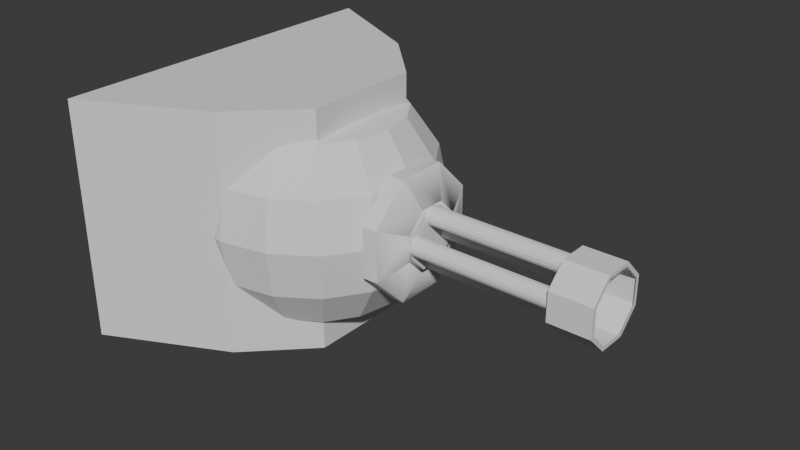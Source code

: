 # Source: ballreargunner.blend  (saved by Blender 4.2.66; exported with 4.5.12 LTS)
import bpy
from mathutils import Matrix  # noqa: F401  (used for matrix-valued properties, if any)

bpy.ops.wm.read_factory_settings(use_empty=True)
scene = bpy.context.scene
scene.name = 'Scene'

# ---- collections
col_seut__scene = bpy.data.collections.new('SEUT (Scene)'); scene.collection.children.link(col_seut__scene)
col_main__scene = bpy.data.collections.new('Main (Scene)'); col_seut__scene.children.link(col_main__scene)
col_collision___main__scene = bpy.data.collections.new('Collision - Main (Scene)'); col_seut__scene.children.link(col_collision___main__scene)
col_bs1__scene = bpy.data.collections.new('BS1 (Scene)'); col_seut__scene.children.link(col_bs1__scene)
col_bs2__scene = bpy.data.collections.new('BS2 (Scene)'); col_seut__scene.children.link(col_bs2__scene)
col_bs3__scene = bpy.data.collections.new('BS3 (Scene)'); col_seut__scene.children.link(col_bs3__scene)
col_lod1__scene = bpy.data.collections.new('LOD1 (Scene)'); col_seut__scene.children.link(col_lod1__scene)
col_lod2__scene = bpy.data.collections.new('LOD2 (Scene)'); col_seut__scene.children.link(col_lod2__scene)
col_lod3__scene = bpy.data.collections.new('LOD3 (Scene)'); col_seut__scene.children.link(col_lod3__scene)
col_bs1_lod1__scene = bpy.data.collections.new('BS1_LOD1 (Scene)'); col_seut__scene.children.link(col_bs1_lod1__scene)

# ---- world
world_world = bpy.data.worlds.new('World'); scene.world = world_world
world_world.use_nodes = True; world_world.node_tree.nodes.clear()
_N = world_world.node_tree.nodes; _L = world_world.node_tree.links
n0 = _N.new('ShaderNodeOutputWorld'); n0.name = 'World Output'; n0.location = (300, 300)
n1 = _N.new('ShaderNodeBackground'); n1.name = 'Background'; n1.location = (10, 300)
n1.inputs[0].default_value = (0.05088, 0.05088, 0.05088, 1.0)
_L.new(n1.outputs[0], n0.inputs[0])
n0.is_active_output = True
world_world.color = (0.05088, 0.05088, 0.05088)
world_world.sun_shadow_jitter_overblur = 0.0

# ---- meshes
me_sphere = bpy.data.meshes.new('Sphere')
me_sphere.from_pydata([(-0.25, 0.485, 0.2009), (-0.25, 0.525, -1.043e-09), (-0.25, 0.485, -0.2009), (-0.1079, 0.343, 0.3712), (-0.06438, 0.4481, 0.2009), (-0.04909, 0.485, -1.043e-09), (-0.06438, 0.4481, -0.2009), (-0.1079, 0.343, -0.3712), (0.0125, 0.2625, 0.3712), (0.09297, 0.343, 0.2009), (0.1212, 0.3712, -1.043e-09), (0.09297, 0.343, -0.2009), (0.0125, 0.2625, -0.3712), (0.09297, 0.1421, 0.3712), (0.1981, 0.1856, 0.2009), (0.235, 0.2009, -1.043e-09), (0.1981, 0.1856, -0.2009), (0.09297, 0.1421, -0.3712), (0.1212, -4.396e-09, 0.3712), (0.235, -2.004e-08, 0.2009), (0.275, -3.569e-08, -1.043e-09), (0.235, -2.004e-08, -0.2009), (0.1212, -4.396e-09, -0.3712), (0.09297, -0.1421, 0.3712), (0.1981, -0.1856, 0.2009), (0.235, -0.2009, -1.043e-09), (0.1981, -0.1856, -0.2009), (0.09297, -0.1421, -0.3712), (0.0125, -0.2625, 0.3712), (0.09297, -0.343, 0.2009), (0.1212, -0.3712, -1.043e-09), (0.09297, -0.343, -0.2009), (0.0125, -0.2625, -0.3712), (-0.1079, -0.343, 0.3712), (-0.06438, -0.4481, 0.2009), (-0.04909, -0.485, -1.043e-09), (-0.06438, -0.4481, -0.2009), (-0.1079, -0.343, -0.3712), (-0.25, -0.3712, 0.3712), (-0.25, -0.485, 0.2009), (-0.25, -0.525, -1.043e-09), (-0.25, -0.485, -0.2009), (-0.25, -0.3712, -0.3712), (-0.3921, -0.343, 0.3712), (-0.4356, -0.4481, 0.2009), (-0.4509, -0.485, -1.043e-09), (-0.4356, -0.4481, -0.2009), (-0.3921, -0.343, -0.3712), (-0.5125, -0.2625, 0.3712), (-0.593, -0.343, 0.2009), (-0.6212, -0.3712, -1.043e-09), (-0.593, -0.343, -0.2009), (-0.5125, -0.2625, -0.3712), (-0.593, -0.1421, 0.3712), (-0.593, -0.1421, -0.3712), (-0.6212, 2.147e-07, 0.3712), (-0.6212, 2.147e-07, -0.3712), (-0.593, 0.1421, 0.3712), (-0.25, 3.456e-08, 0.4212), (-0.593, 0.1421, -0.3712), (-0.5125, 0.2625, 0.3712), (-0.593, 0.343, 0.2009), (-0.6212, 0.3712, -1.043e-09), (-0.593, 0.343, -0.2009), (-0.5125, 0.2625, -0.3712), (-0.3921, 0.343, 0.3712), (-0.4356, 0.4481, 0.2009), (-0.4509, 0.485, -1.043e-09), (-0.4356, 0.4481, -0.2009), (-0.3921, 0.343, -0.3712), (-0.25, 0.3712, 0.3712), (-0.25, 0.3712, -0.3712), (-0.25, 4.019e-08, -0.4212)], [], [(71, 2, 6, 7), (1, 0, 4, 5), (2, 1, 5, 6), (0, 70, 3, 4), (6, 5, 10, 11), (4, 3, 8, 9), (7, 6, 11, 12), (5, 4, 9, 10), (11, 10, 15, 16), (9, 8, 13, 14), (12, 11, 16, 17), (10, 9, 14, 15), (17, 16, 21, 22), (15, 14, 19, 20), (16, 15, 20, 21), (14, 13, 18, 19), (20, 19, 24, 25), (21, 20, 25, 26), (19, 18, 23, 24), (22, 21, 26, 27), (26, 25, 30, 31), (24, 23, 28, 29), (27, 26, 31, 32), (25, 24, 29, 30), (29, 28, 33, 34), (32, 31, 36, 37), (30, 29, 34, 35), (31, 30, 35, 36), (37, 36, 41, 42), (35, 34, 39, 40), (36, 35, 40, 41), (34, 33, 38, 39), (41, 40, 45, 46), (39, 38, 43, 44), (42, 41, 46, 47), (40, 39, 44, 45), (46, 45, 50, 51), (44, 43, 48, 49), (47, 46, 51, 52), (45, 44, 49, 50), (8, 3, 58), (3, 70, 58), (64, 63, 68, 69), (62, 61, 66, 67), (63, 62, 67, 68), (61, 60, 65, 66), (67, 66, 0, 1), (68, 67, 1, 2), (66, 65, 70, 0), (69, 68, 2, 71), (70, 65, 58), (65, 60, 58), (60, 57, 58), (57, 55, 58), (55, 53, 58), (53, 48, 58), (48, 43, 58), (43, 38, 58), (38, 33, 58), (33, 28, 58), (28, 23, 58), (23, 18, 58), (18, 13, 58), (13, 8, 58), (12, 17, 72), (17, 22, 72), (22, 27, 72), (27, 32, 72), (32, 37, 72), (37, 42, 72), (42, 47, 72), (47, 52, 72), (52, 54, 72), (54, 56, 72), (56, 59, 72), (59, 64, 72), (64, 69, 72), (69, 71, 72), (71, 7, 72), (7, 12, 72)])
_uv = me_sphere.uv_layers.new(name='UVMap')
_uv.uv.foreach_set('vector', [0.75, 0.25, 0.75, 0.375, 0.6875, 0.375, 0.6875, 0.25, 0.75, 0.5, 0.75, 0.625, 0.6875, 0.625, 0.6875, 0.5, 0.75, 0.375, 0.75, 0.5, 0.6875, 0.5, 0.6875, 0.375, 0.75, 0.625, 0.75, 0.75, 0.6875, 0.75, 0.6875, 0.625, 0.6875, 0.375, 0.6875, 0.5, 0.625, 0.5, 0.625, 0.375, 0.6875, 0.625, 0.6875, 0.75, 0.625, 0.75, 0.625, 0.625, 0.6875, 0.25, 0.6875, 0.375, 0.625, 0.375, 0.625, 0.25, 0.6875, 0.5, 0.6875, 0.625, 0.625, 0.625, 0.625, 0.5, 0.625, 0.375, 0.625, 0.5, 0.5625, 0.5, 0.5625, 0.375, 0.625, 0.625, 0.625, 0.75, 0.5625, 0.75, 0.5625, 0.625, 0.625, 0.25, 0.625, 0.375, 0.5625, 0.375, 0.5625, 0.25, 0.625, 0.5, 0.625, 0.625, 0.5625, 0.625, 0.5625, 0.5, 0.5625, 0.25, 0.5625, 0.375, 0.5, 0.375, 0.5, 0.25, 0.5625, 0.5, 0.5625, 0.625, 0.5, 0.625, 0.5, 0.5, 0.5625, 0.375, 0.5625, 0.5, 0.5, 0.5, 0.5, 0.375, 0.5625, 0.625, 0.5625, 0.75, 0.5, 0.75, 0.5, 0.625, 0.5, 0.5, 0.5, 0.625, 0.4375, 0.625, 0.4375, 0.5, 0.5, 0.375, 0.5, 0.5, 0.4375, 0.5, 0.4375, 0.375, 0.5, 0.625, 0.5, 0.75, 0.4375, 0.75, 0.4375, 0.625, 0.5, 0.25, 0.5, 0.375, 0.4375, 0.375, 0.4375, 0.25, 0.4375, 0.375, 0.4375, 0.5, 0.375, 0.5, 0.375, 0.375, 0.4375, 0.625, 0.4375, 0.75, 0.375, 0.75, 0.375, 0.625, 0.4375, 0.25, 0.4375, 0.375, 0.375, 0.375, 0.375, 0.25, 0.4375, 0.5, 0.4375, 0.625, 0.375, 0.625, 0.375, 0.5, 0.375, 0.625, 0.375, 0.75, 0.3125, 0.75, 0.3125, 0.625, 0.375, 0.25, 0.375, 0.375, 0.3125, 0.375, 0.3125, 0.25, 0.375, 0.5, 0.375, 0.625, 0.3125, 0.625, 0.3125, 0.5, 0.375, 0.375, 0.375, 0.5, 0.3125, 0.5, 0.3125, 0.375, 0.3125, 0.25, 0.3125, 0.375, 0.25, 0.375, 0.25, 0.25, 0.3125, 0.5, 0.3125, 0.625, 0.25, 0.625, 0.25, 0.5, 0.3125, 0.375, 0.3125, 0.5, 0.25, 0.5, 0.25, 0.375, 0.3125, 0.625, 0.3125, 0.75, 0.25, 0.75, 0.25, 0.625, 0.25, 0.375, 0.25, 0.5, 0.1875, 0.5, 0.1875, 0.375, 0.25, 0.625, 0.25, 0.75, 0.1875, 0.75, 0.1875, 0.625, 0.25, 0.25, 0.25, 0.375, 0.1875, 0.375, 0.1875, 0.25, 0.25, 0.5, 0.25, 0.625, 0.1875, 0.625, 0.1875, 0.5, 0.1875, 0.375, 0.1875, 0.5, 0.125, 0.5, 0.125, 0.375, 0.1875, 0.625, 0.1875, 0.75, 0.125, 0.75, 0.125, 0.625, 0.1875, 0.25, 0.1875, 0.375, 0.125, 0.375, 0.125, 0.25, 0.1875, 0.5, 0.1875, 0.625, 0.125, 0.625, 0.125, 0.5, 0.625, 0.75, 0.6875, 0.75, 0.4062, 0.6094, 0.6875, 0.75, 0.75, 0.75, 0.4062, 0.6094, 0.875, 0.25, 0.875, 0.375, 0.8125, 0.375, 0.8125, 0.25, 0.875, 0.5, 0.875, 0.625, 0.8125, 0.625, 0.8125, 0.5, 0.875, 0.375, 0.875, 0.5, 0.8125, 0.5, 0.8125, 0.375, 0.875, 0.625, 0.875, 0.75, 0.8125, 0.75, 0.8125, 0.625, 0.8125, 0.5, 0.8125, 0.625, 0.75, 0.625, 0.75, 0.5, 0.8125, 0.375, 0.8125, 0.5, 0.75, 0.5, 0.75, 0.375, 0.8125, 0.625, 0.8125, 0.75, 0.75, 0.75, 0.75, 0.625, 0.8125, 0.25, 0.8125, 0.375, 0.75, 0.375, 0.75, 0.25, 0.75, 0.75, 0.8125, 0.75, 0.4062, 0.6094, 0.8125, 0.75, 0.875, 0.75, 0.4062, 0.6094, 0.875, 0.75, 0.0, 0.0, 0.4062, 0.6094, 0.0, 0.0, 0.0, 0.0, 0.4062, 0.6094, 0.0, 0.0, 0.0, 0.0, 0.4062, 0.6094, 0.0, 0.0, 0.125, 0.75, 0.4062, 0.6094, 0.125, 0.75, 0.1875, 0.75, 0.4062, 0.6094, 0.1875, 0.75, 0.25, 0.75, 0.4062, 0.6094, 0.25, 0.75, 0.3125, 0.75, 0.4062, 0.6094, 0.3125, 0.75, 0.375, 0.75, 0.4062, 0.6094, 0.375, 0.75, 0.4375, 0.75, 0.4062, 0.6094, 0.4375, 0.75, 0.5, 0.75, 0.4062, 0.6094, 0.5, 0.75, 0.5625, 0.75, 0.4062, 0.6094, 0.5625, 0.75, 0.625, 0.75, 0.4062, 0.6094, 0.625, 0.25, 0.5625, 0.25, 0.4062, 0.2031, 0.5625, 0.25, 0.5, 0.25, 0.4062, 0.2031, 0.5, 0.25, 0.4375, 0.25, 0.4062, 0.2031, 0.4375, 0.25, 0.375, 0.25, 0.4062, 0.2031, 0.375, 0.25, 0.3125, 0.25, 0.4062, 0.2031, 0.3125, 0.25, 0.25, 0.25, 0.4062, 0.2031, 0.25, 0.25, 0.1875, 0.25, 0.4062, 0.2031, 0.1875, 0.25, 0.125, 0.25, 0.4062, 0.2031, 0.125, 0.25, 0.0, 0.0, 0.4062, 0.2031, 0.0, 0.0, 0.0, 0.0, 0.4062, 0.2031, 0.0, 0.0, 0.0, 0.0, 0.4062, 0.2031, 0.0, 0.0, 0.875, 0.25, 0.4062, 0.2031, 0.875, 0.25, 0.8125, 0.25, 0.4062, 0.2031, 0.8125, 0.25, 0.75, 0.25, 0.4062, 0.2031, 0.75, 0.25, 0.6875, 0.25, 0.4062, 0.2031, 0.6875, 0.25, 0.625, 0.25, 0.4062, 0.2031])
me_sphere.update()
me_cube_001 = bpy.data.meshes.new('Cube.001')
me_cube_001.from_pydata([(-0.75, -0.75, -0.5), (-0.75, -0.75, 0.5), (-0.75, 0.75, -0.5), (-0.75, 0.75, 0.5), (0.0, -0.25, -0.5), (0.0, -0.25, 0.5), (0.0, 0.25, -0.5), (0.0, 0.25, 0.5), (-0.25, 0.5, -0.5), (-0.25, 0.5, 0.5), (-0.25, -0.5, -0.5), (-0.25, -0.5, 0.5)], [], [(0, 1, 3, 2), (8, 9, 7, 6), (6, 7, 5, 4), (10, 11, 1, 0), (8, 6, 4, 10), (9, 3, 1, 11), (7, 9, 11, 5), (2, 8, 10, 0), (4, 5, 11, 10), (2, 3, 9, 8)])
_uv = me_cube_001.uv_layers.new(name='UVMap')
_uv.uv.foreach_set('vector', [0.375, 0.0, 0.625, 0.0, 0.625, 0.25, 0.375, 0.25, 0.375, 0.4375, 0.625, 0.4375, 0.625, 0.5, 0.375, 0.5, 0.375, 0.5, 0.625, 0.5, 0.625, 0.75, 0.375, 0.75, 0.375, 0.8125, 0.625, 0.8125, 0.625, 1.0, 0.375, 1.0, 0.3125, 0.5, 0.375, 0.5, 0.375, 0.75, 0.3125, 0.75, 0.6875, 0.5, 0.875, 0.5, 0.875, 0.75, 0.6875, 0.75, 0.625, 0.5, 0.6875, 0.5, 0.6875, 0.75, 0.625, 0.75, 0.125, 0.5, 0.3125, 0.5, 0.3125, 0.75, 0.125, 0.75, 0.375, 0.75, 0.625, 0.75, 0.625, 0.8125, 0.375, 0.8125, 0.375, 0.25, 0.625, 0.25, 0.625, 0.4375, 0.375, 0.4375])
me_cube_001.update()
me_cylinder = bpy.data.meshes.new('Cylinder')
me_cylinder.from_pydata([(-0.25, -0.05358, 0.1295), (-0.25, 0.05358, 0.1295), (-0.25, 0.1293, 0.05377), (-0.25, 0.1293, -0.05338), (-0.25, 0.05358, -0.1291), (-0.25, -0.05358, -0.1291), (-0.25, -0.1293, -0.05338), (-0.25, -0.1293, 0.05377), (0.3298, -0.05358, 0.1295), (0.3298, 0.05358, 0.1295), (0.3298, 0.1293, 0.05377), (0.3298, 0.1293, -0.05338), (0.3298, 0.05358, -0.1291), (0.3298, -0.05358, -0.1291), (0.3298, -0.1293, -0.05338), (0.3298, -0.1293, 0.05377), (-0.25, -0.06697, 0.1619), (-0.25, 0.06697, 0.1619), (-0.25, 0.1617, 0.06717), (-0.25, 0.1617, -0.06677), (-0.25, 0.06697, -0.1615), (-0.25, -0.06697, -0.1615), (-0.25, -0.1617, -0.06677), (-0.25, -0.1617, 0.06717), (-0.25, -2.421e-08, 0.1295), (0.275, -0.1617, 0.06717), (0.275, -0.06697, 0.1619), (0.275, -0.1617, -0.06677), (0.275, -0.06697, -0.1615), (0.275, 0.06697, -0.1615), (0.275, 0.1617, -0.06677), (0.275, 0.1617, 0.06717), (0.275, 0.06697, 0.1619), (0.215, -0.2541, 0.1054), (0.215, -0.2541, -0.105), (0.215, -0.1052, -0.2539), (0.215, 0.1052, -0.2539), (0.215, 0.2541, -0.105), (0.215, 0.2541, 0.1054), (0.215, 0.1052, 0.2543), (0.215, -0.1052, 0.2543), (0.2798, 0.1052, 0.2543), (0.2798, -0.1052, 0.2543), (0.2798, 0.2541, 0.1054), (0.2798, 0.2541, -0.105), (0.2798, 0.1052, -0.2539), (0.2798, -0.2541, 0.1054), (0.2798, -0.2541, -0.105), (0.2798, -0.1052, -0.2539)], [], [(0, 24, 1, 2, 3, 4, 5, 6, 7), (6, 5, 21, 22), (1, 24, 0, 16, 17), (0, 7, 23, 16), (3, 2, 18, 19), (31, 32, 39, 38), (37, 44, 45, 36), (32, 26, 40, 39), (38, 43, 44, 37), (26, 25, 33, 40), (25, 27, 34, 33), (34, 47, 46, 33), (4, 3, 19, 20), (2, 1, 17, 18), (7, 6, 22, 23), (42, 8, 9, 41), (5, 4, 20, 21), (8, 15, 14, 13, 12, 11, 10, 9), (16, 26, 32, 17), (17, 32, 31, 18), (18, 31, 30, 19), (19, 30, 29, 20), (20, 29, 28, 21), (21, 28, 27, 22), (22, 27, 25, 23), (23, 25, 26, 16), (36, 45, 48, 35), (40, 42, 41, 39), (35, 48, 47, 34), (39, 41, 43, 38), (30, 31, 38, 37), (33, 46, 42, 40), (29, 30, 37, 36), (28, 29, 36, 35), (27, 28, 35, 34), (41, 9, 10, 43), (43, 10, 11, 44), (44, 11, 12, 45), (8, 42, 46, 15), (15, 46, 47, 14), (14, 47, 48, 13), (13, 48, 45, 12)])
_uv = me_cylinder.uv_layers.new(name='UVMap')
_uv.uv.foreach_set('vector', [0.75, 0.49, 0.8349, 0.4549, 0.9197, 0.4197, 0.99, 0.25, 0.9197, 0.08029, 0.75, 0.01, 0.5803, 0.08029, 0.51, 0.25, 0.5803, 0.4197, 0.51, 0.25, 0.5803, 0.08029, 0.5803, 0.08029, 0.51, 0.25, 0.9197, 0.4197, 0.8349, 0.4549, 0.75, 0.49, 0.75, 0.49, 0.9197, 0.4197, 0.75, 0.49, 0.5803, 0.4197, 0.5803, 0.4197, 0.75, 0.49, 0.9197, 0.08029, 0.99, 0.25, 0.99, 0.25, 0.9197, 0.08029, 0.75, 0.6875, 0.875, 0.6875, 0.875, 0.6875, 0.75, 0.6875, 0.625, 0.6875, 0.625, 0.7107, 0.5, 0.7107, 0.5, 0.6875, 0.875, 0.6875, 1.0, 0.6875, 1.0, 0.6875, 0.875, 0.6875, 0.75, 0.6875, 0.75, 0.7107, 0.625, 0.7107, 0.625, 0.6875, 0.0, 0.6875, 0.125, 0.6875, 0.125, 0.6875, 0.0, 0.6875, 0.125, 0.6875, 0.25, 0.6875, 0.25, 0.6875, 0.125, 0.6875, 0.25, 0.6875, 0.25, 0.7107, 0.125, 0.7107, 0.125, 0.6875, 0.75, 0.01, 0.9197, 0.08029, 0.9197, 0.08029, 0.75, 0.01, 0.99, 0.25, 0.9197, 0.4197, 0.9197, 0.4197, 0.99, 0.25, 0.5803, 0.4197, 0.51, 0.25, 0.51, 0.25, 0.5803, 0.4197, 1.0, 0.7107, 1.0, 0.75, 0.875, 0.75, 0.875, 0.7107, 0.5803, 0.08029, 0.75, 0.01, 0.75, 0.01, 0.5803, 0.08029, 0.0, 0.75, 0.125, 0.75, 0.25, 0.75, 0.375, 0.75, 0.5, 0.75, 0.625, 0.75, 0.75, 0.75, 0.875, 0.75, 1.0, 0.5, 1.0, 0.6875, 0.875, 0.6875, 0.875, 0.5, 0.875, 0.5, 0.875, 0.6875, 0.75, 0.6875, 0.75, 0.5, 0.75, 0.5, 0.75, 0.6875, 0.625, 0.6875, 0.625, 0.5, 0.625, 0.5, 0.625, 0.6875, 0.5, 0.6875, 0.5, 0.5, 0.5, 0.5, 0.5, 0.6875, 0.375, 0.6875, 0.375, 0.5, 0.375, 0.5, 0.375, 0.6875, 0.25, 0.6875, 0.25, 0.5, 0.25, 0.5, 0.25, 0.6875, 0.125, 0.6875, 0.125, 0.5, 0.125, 0.5, 0.125, 0.6875, 0.0, 0.6875, 0.0, 0.5, 0.5, 0.6875, 0.5, 0.7107, 0.375, 0.7107, 0.375, 0.6875, 1.0, 0.6875, 1.0, 0.7107, 0.875, 0.7107, 0.875, 0.6875, 0.375, 0.6875, 0.375, 0.7107, 0.25, 0.7107, 0.25, 0.6875, 0.875, 0.6875, 0.875, 0.7107, 0.75, 0.7107, 0.75, 0.6875, 0.625, 0.6875, 0.75, 0.6875, 0.75, 0.6875, 0.625, 0.6875, 0.125, 0.6875, 0.125, 0.7107, 0.0, 0.7107, 0.0, 0.6875, 0.5, 0.6875, 0.625, 0.6875, 0.625, 0.6875, 0.5, 0.6875, 0.375, 0.6875, 0.5, 0.6875, 0.5, 0.6875, 0.375, 0.6875, 0.25, 0.6875, 0.375, 0.6875, 0.375, 0.6875, 0.25, 0.6875, 0.875, 0.7107, 0.875, 0.75, 0.75, 0.75, 0.75, 0.7107, 0.75, 0.7107, 0.75, 0.75, 0.625, 0.75, 0.625, 0.7107, 0.625, 0.7107, 0.625, 0.75, 0.5, 0.75, 0.5, 0.7107, 0.0, 0.75, 0.0, 0.7107, 0.125, 0.7107, 0.125, 0.75, 0.125, 0.75, 0.125, 0.7107, 0.25, 0.7107, 0.25, 0.75, 0.25, 0.75, 0.25, 0.7107, 0.375, 0.7107, 0.375, 0.75, 0.375, 0.75, 0.375, 0.7107, 0.5, 0.7107, 0.5, 0.75])
me_cylinder.update()
me_cylinder.normals_split_custom_set([tuple(v) for v in zip(*[iter([-1.0, -3.36e-08, 0.0, -1.0, -3.36e-08, 0.0, -1.0, -3.36e-08, 0.0, -1.0, -3.36e-08, 0.0, -1.0, -3.36e-08, 0.0, -1.0, -3.36e-08, 0.0, -1.0, -3.36e-08, 0.0, -1.0, -3.36e-08, 0.0, -1.0, -3.36e-08, 0.0, -1.0, 0.0, 0.0, -1.0, 0.0, 0.0, -1.0, 0.0, 0.0, -1.0, 0.0, 0.0, -1.0, -2.848e-13, 0.0, -1.0, -2.848e-13, 0.0, -1.0, -2.848e-13, 0.0, -1.0, -2.848e-13, 0.0, -1.0, -2.848e-13, 0.0, -1.0, 0.0, 0.0, -1.0, 0.0, 0.0, -1.0, 0.0, 0.0, -1.0, 0.0, 0.0, -1.0, 0.0, 0.0, -1.0, 0.0, 0.0, -1.0, 0.0, 0.0, -1.0, 0.0, 0.0, -0.8387, -0.3851, -0.3851, -0.8387, -0.3851, -0.3851, -0.8387, -0.3851, -0.3851, -0.8387, -0.3851, -0.3851, 1.344e-07, 0.7071, -0.7071, 0.1637, 0.648, -0.7439, -0.06781, 0.5802, -0.8116, 1.344e-07, 0.7071, -0.7071, -0.8387, 5.498e-08, -0.5447, -0.8387, 5.498e-08, -0.5447, -0.8387, 5.498e-08, -0.5447, -0.8387, 5.498e-08, -0.5447, -1.627e-14, 1.0, 2.73e-07, 0.1637, 0.9842, -0.06781, -0.06781, 0.9842, -0.1637, -1.627e-14, 1.0, 2.73e-07, -0.8387, 0.3851, -0.3851, -0.8387, 0.3851, -0.3851, -0.8387, 0.3851, -0.3851, -0.8387, 0.3851, -0.3851, -0.8387, 0.5447, 9.819e-08, -0.8387, 0.5447, 9.819e-08, -0.8387, 0.5447, 9.819e-08, -0.8387, 0.5447, 9.819e-08, 8.135e-15, -1.0, -1.365e-07, 0.1637, -0.9842, 0.06781, -0.06781, -0.9842, 0.1637, 8.135e-15, -1.0, -1.365e-07, -1.0, 0.0, 0.0, -1.0, 0.0, 0.0, -1.0, 0.0, 0.0, -1.0, 0.0, 0.0, -1.0, 0.0, 0.0, -1.0, 0.0, 0.0, -1.0, 0.0, 0.0, -1.0, 0.0, 0.0, -1.0, -9.557e-07, 0.0, -1.0, -9.557e-07, 0.0, -1.0, -9.557e-07, 0.0, -1.0, -9.557e-07, 0.0, 0.9543, -0.1391, 0.2644, 0.9687, 0.0715, -0.2378, 0.8052, 0.5681, 0.17, 0.8506, -0.05253, 0.5233, -1.0, 5.696e-13, 0.0, -1.0, 5.696e-13, 0.0, -1.0, 5.696e-13, 0.0, -1.0, 5.696e-13, 0.0, 0.8106, -0.5071, 0.2928, 0.8106, -0.5656, -0.1516, 0.8106, -0.2928, -0.5071, 0.8106, 0.1516, -0.5656, 0.8106, 0.5071, -0.2928, 0.8106, 0.5656, 0.1516, 0.8106, 0.2928, 0.5071, 0.8106, -0.1516, 0.5656, -1.06e-07, -1.113e-07, 1.0, -1.06e-07, -1.113e-07, 1.0, -1.06e-07, -1.113e-07, 1.0, -1.06e-07, -1.113e-07, 1.0, -1.162e-07, 0.7071, 0.7071, -1.162e-07, 0.7071, 0.7071, -1.162e-07, 0.7071, 0.7071, -1.162e-07, 0.7071, 0.7071, -4.257e-08, 1.0, 5.298e-07, -4.257e-08, 1.0, 5.298e-07, -4.257e-08, 1.0, 5.298e-07, -4.257e-08, 1.0, 5.298e-07, 3.53e-08, 0.7071, -0.7071, 3.53e-08, 0.7071, -0.7071, 3.53e-08, 0.7071, -0.7071, 3.53e-08, 0.7071, -0.7071, 1.324e-07, 1.113e-07, -1.0, 1.324e-07, 1.113e-07, -1.0, 1.324e-07, 1.113e-07, -1.0, 1.324e-07, 1.113e-07, -1.0, 1.051e-07, -0.7071, -0.7071, 1.051e-07, -0.7071, -0.7071, 1.051e-07, -0.7071, -0.7071, 1.051e-07, -0.7071, -0.7071, 4.257e-08, -1.0, -4.238e-07, 4.257e-08, -1.0, -4.238e-07, 4.257e-08, -1.0, -4.238e-07, 4.257e-08, -1.0, -4.238e-07, -7.251e-08, -0.7071, 0.7071, -7.251e-08, -0.7071, 0.7071, -7.251e-08, -0.7071, 0.7071, -7.251e-08, -0.7071, 0.7071, 2.73e-07, 0.0, -1.0, 0.1637, -0.06781, -0.9842, -0.06781, -0.1637, -0.9842, 2.73e-07, 0.0, -1.0, 0.0, -1.416e-07, 1.0, 0.1637, 0.06781, 0.9842, -0.06781, 0.1637, 0.9842, 0.0, -1.416e-07, 1.0, 0.0, -0.7071, -0.7071, 0.1637, -0.7439, -0.648, -0.06781, -0.8116, -0.5802, 0.0, -0.7071, -0.7071, 0.0, 0.7071, 0.7071, 0.1637, 0.7439, 0.648, -0.06781, 0.8116, 0.5802, 0.0, 0.7071, 0.7071, -0.8387, -0.5447, -7.129e-07, -0.8387, -0.5447, -7.129e-07, -0.8387, -0.5447, -7.129e-07, -0.8387, -0.5447, -7.129e-07, -1.388e-07, -0.7071, 0.7071, 0.1637, -0.648, 0.7439, -0.06781, -0.5802, 0.8116, -1.388e-07, -0.7071, 0.7071, -0.8387, -0.3851, 0.3851, -0.8387, -0.3851, 0.3851, -0.8387, -0.3851, 0.3851, -0.8387, -0.3851, 0.3851, -0.8387, 0.0, 0.5447, -0.8387, 0.0, 0.5447, -0.8387, 0.0, 0.5447, -0.8387, 0.0, 0.5447, -0.8387, 0.3851, 0.3851, -0.8387, 0.3851, 0.3851, -0.8387, 0.3851, 0.3851, -0.8387, 0.3851, 0.3851, 0.9543, 0.08859, 0.2853, 0.9687, -0.1176, -0.2187, 0.8052, 0.5219, -0.2815, 0.8506, 0.3329, 0.4071, 0.9543, 0.2644, 0.1391, 0.9687, -0.2378, -0.0715, 0.8052, 0.17, -0.5681, 0.8506, 0.5233, 0.05253, 0.9543, 0.2853, -0.08859, 0.9687, -0.2187, 0.1176, 0.8052, -0.2815, -0.5219, 0.8506, 0.4071, -0.3329, 0.8052, 0.2815, 0.5219, 0.8506, -0.4071, 0.3329, 0.9543, -0.2853, 0.08859, 0.9687, 0.2187, -0.1176, 0.8052, -0.17, 0.5681, 0.8506, -0.5233, -0.05253, 0.9543, -0.2644, -0.1391, 0.9687, 0.2378, 0.0715, 0.8052, -0.5219, 0.2815, 0.8506, -0.3329, -0.4071, 0.9543, -0.08859, -0.2853, 0.9687, 0.1176, 0.2187, 0.8052, -0.5681, -0.17, 0.8506, 0.05253, -0.5233, 0.9543, 0.1391, -0.2644, 0.9687, -0.0715, 0.2378])] * 3)])
me_cylinder_001 = bpy.data.meshes.new('Cylinder.001')
me_cylinder_001.from_pydata([(0.9291, 0.0185, 0.05885), (0.9291, -0.0185, 0.05885), (0.9291, -0.05865, 0.0187), (0.9291, -0.05865, -0.01831), (0.9291, -0.0185, -0.05845), (0.9291, 0.0185, -0.05845), (0.9291, 0.05865, -0.01831), (0.9291, 0.05865, 0.0187), (1.104, 0.05358, 0.1295), (1.104, -0.05358, 0.1295), (1.104, -0.1293, 0.05377), (1.104, -0.1293, -0.05338), (1.104, -0.05358, -0.1291), (1.104, 0.05358, -0.1291), (1.104, 0.1293, -0.05338), (1.104, 0.1293, 0.05377), (0.9291, -0.06027, 0.1457), (0.9291, 0.06027, 0.1457), (1.104, 0.06027, 0.1457), (0.9291, -0.1455, 0.06047), (0.9291, -0.1455, -0.06008), (0.9291, -0.06027, -0.1453), (0.9291, 0.06027, -0.1453), (0.9291, 0.1455, -0.06008), (0.9291, 0.1455, 0.06047), (1.104, -0.06027, 0.1457), (1.104, -0.1455, 0.06047), (1.104, -0.1455, -0.06008), (1.104, -0.06027, -0.1453), (1.104, 0.06027, -0.1453), (1.104, 0.1455, -0.06008), (1.104, 0.1455, 0.06047), (0.3308, -0.0185, 0.05885), (0.3308, 0.0185, 0.05885), (0.3308, -0.05865, -0.01831), (0.3308, -0.05865, 0.0187), (0.3308, 0.0185, -0.05845), (0.3308, -0.0185, -0.05845), (0.3308, 0.05865, 0.0187), (0.3308, 0.05865, -0.01831), (0.9291, -0.01523, 0.1276), (0.9291, -0.03826, 0.09483), (0.9291, -0.0801, 0.103), (0.9291, -0.06026, 0.1457), (0.9291, 0.03826, 0.09483), (0.9291, 0.01523, 0.1276), (0.9291, 0.06026, 0.1457), (0.9291, 0.0801, 0.103), (0.9291, -0.09463, 0.03846), (0.9291, -0.1274, 0.01543), (0.9291, -0.1455, 0.06046), (0.9291, -0.1028, 0.08029), (0.9291, -0.1274, -0.01504), (0.9291, -0.09463, -0.03807), (0.9291, -0.1028, -0.0799), (0.9291, -0.1455, -0.06006), (0.9291, -0.03826, -0.09444), (0.9291, -0.01523, -0.1272), (0.9291, -0.06026, -0.1453), (0.9291, -0.0801, -0.1026), (0.9291, 0.01523, -0.1272), (0.9291, 0.03826, -0.09444), (0.9291, 0.0801, -0.1026), (0.9291, 0.06026, -0.1453), (0.9291, 0.09463, -0.03807), (0.9291, 0.1274, -0.01504), (0.9291, 0.1455, -0.06006), (0.9291, 0.1028, -0.0799), (0.9291, 0.1274, 0.01543), (0.9291, 0.09463, 0.03846), (0.9291, 0.1028, 0.08029), (0.9291, 0.1455, 0.06046), (0.3308, -0.03826, 0.09483), (0.3308, -0.01523, 0.1276), (0.3308, 0.01523, 0.1276), (0.3308, 0.03826, 0.09483), (0.3308, -0.09463, -0.03807), (0.3308, -0.1274, -0.01504), (0.3308, -0.1274, 0.01543), (0.3308, -0.09463, 0.03846), (0.3308, 0.03826, -0.09444), (0.3308, 0.01523, -0.1272), (0.3308, -0.01523, -0.1272), (0.3308, -0.03826, -0.09444), (0.3308, 0.09463, 0.03846), (0.3308, 0.1274, 0.01543), (0.3308, 0.1274, -0.01504), (0.3308, 0.09463, -0.03807), (0.9291, -0.006926, 0.05472), (0.9291, 0.006926, 0.05472), (0.9291, -0.05452, -0.006729), (0.9291, -0.05452, 0.007124), (0.9291, 0.006926, -0.05432), (0.9291, -0.006926, -0.05432), (0.9291, 0.05452, 0.007124), (0.9291, 0.05452, -0.006729), (0.3308, -0.006926, 0.05472), (0.3308, 0.006926, 0.05472), (0.3308, -0.05452, -0.006729), (0.3308, -0.05452, 0.007124), (0.3308, 0.006926, -0.05432), (0.3308, -0.006926, -0.05432), (0.3308, 0.05452, 0.007124), (0.3308, 0.05452, -0.006729), (0.9291, -0.02612, 0.1205), (0.9291, -0.03503, 0.108), (0.9291, 0.03503, 0.108), (0.9291, 0.02612, 0.1205), (0.9291, -0.1078, 0.03523), (0.9291, -0.1203, 0.02632), (0.9291, -0.1203, -0.02592), (0.9291, -0.1078, -0.03483), (0.9291, -0.03503, -0.1076), (0.9291, -0.02612, -0.1201), (0.9291, 0.02612, -0.1201), (0.9291, 0.03503, -0.1076), (0.9291, 0.1078, -0.03483), (0.9291, 0.1203, -0.02592), (0.9291, 0.1203, 0.02632), (0.9291, 0.1078, 0.03523), (0.3308, 0.1078, -0.03483), (0.3308, 0.1203, -0.02592), (0.3308, 0.1203, 0.02632), (0.3308, 0.1078, 0.03523), (0.3308, 0.03503, 0.108), (0.3308, 0.02612, 0.1205), (0.3308, -0.02612, 0.1205), (0.3308, -0.03503, 0.108), (0.3308, -0.1078, 0.03523), (0.3308, -0.1203, 0.02632), (0.3308, -0.03503, -0.1076), (0.3308, -0.02612, -0.1201), (0.3308, 0.02612, -0.1201), (0.3308, 0.03503, -0.1076), (0.3308, -0.1203, -0.02592), (0.3308, -0.1078, -0.03483), (0.9291, -0.005477, 0.1304), (0.9291, 0.005477, 0.1304), (0.3308, 0.005477, 0.1304), (0.3308, -0.005477, 0.1304), (0.9291, -0.03624, 0.0799), (0.9291, -0.02813, 0.06638), (0.9291, -0.06618, 0.02833), (0.9291, -0.0797, 0.03643), (0.3308, -0.03624, 0.0799), (0.3308, -0.02813, 0.06638), (0.9291, 0.0797, 0.03643), (0.9291, 0.06618, 0.02833), (0.9291, 0.02813, 0.06638), (0.9291, 0.03624, 0.0799), (0.3308, 0.02813, 0.06638), (0.3308, 0.03624, 0.0799), (0.9291, -0.1302, -0.00528), (0.9291, -0.1302, 0.005674), (0.3308, -0.1302, 0.005674), (0.3308, -0.1302, -0.00528), (0.3308, -0.06618, 0.02833), (0.3308, -0.0797, 0.03643), (0.9291, -0.0797, -0.03604), (0.9291, -0.06618, -0.02794), (0.9291, -0.02813, -0.06598), (0.9291, -0.03624, -0.07951), (0.3308, -0.0797, -0.03604), (0.3308, -0.06618, -0.02794), (0.9291, 0.005477, -0.13), (0.9291, -0.005477, -0.13), (0.3308, -0.005477, -0.13), (0.3308, 0.005477, -0.13), (0.3308, -0.02813, -0.06598), (0.3308, -0.03624, -0.07951), (0.9291, 0.03624, -0.07951), (0.9291, 0.02813, -0.06598), (0.9291, 0.06618, -0.02794), (0.9291, 0.0797, -0.03604), (0.3308, 0.03624, -0.07951), (0.3308, 0.02813, -0.06598), (0.9291, 0.1302, 0.005674), (0.9291, 0.1302, -0.00528), (0.3308, 0.1302, -0.00528), (0.3308, 0.1302, 0.005675), (0.3308, 0.06618, -0.02794), (0.3308, 0.0797, -0.03604), (0.3308, 0.0797, 0.03643), (0.3308, 0.06618, 0.02833), (0.3308, -0.04822, 0.1166), (0.3308, 0.04822, 0.1166), (0.3308, -0.1164, 0.04842), (0.3308, -0.1164, -0.04802), (0.3308, -0.04822, -0.1162), (0.3308, 0.04822, -0.1162), (0.3308, 0.1164, -0.04802), (0.3308, 0.1164, 0.04842)], [], [(148, 0, 33, 150), (14, 13, 29, 30), (142, 2, 35, 156), (15, 14, 30, 31), (160, 4, 37, 168), (8, 15, 31, 18), (1, 88, 89, 0, 7, 94, 95, 6, 5, 92, 93, 4, 3, 90, 91, 2), (9, 8, 18, 25), (172, 6, 39, 180), (18, 17, 16, 25), (25, 16, 19, 26), (26, 19, 20, 27), (27, 20, 21, 28), (28, 21, 22, 29), (29, 22, 23, 30), (30, 23, 24, 31), (31, 24, 17, 18), (140, 143, 48, 51, 42, 41), (13, 12, 28, 29), (177, 65, 86, 178), (12, 11, 27, 28), (11, 10, 26, 27), (165, 57, 82, 166), (10, 9, 25, 26), (46, 45, 137, 136, 40, 43, 16, 17), (153, 49, 78, 154), (140, 41, 72, 144), (33, 97, 96, 32, 145, 144, 72, 127, 126, 73, 139, 138, 74, 125, 124, 75, 151, 150), (158, 53, 76, 162), (88, 1, 32, 96), (170, 61, 80, 174), (146, 69, 84, 182), (71, 70, 47, 46, 17, 24), (35, 99, 98, 34, 163, 162, 76, 135, 134, 77, 155, 154, 78, 129, 128, 79, 157, 156), (37, 101, 100, 36, 175, 174, 80, 133, 132, 81, 167, 166, 82, 131, 130, 83, 169, 168), (39, 103, 102, 38, 183, 182, 84, 123, 122, 85, 179, 178, 86, 121, 120, 87, 181, 180), (66, 65, 177, 176, 68, 71, 24, 23), (146, 149, 44, 47, 70, 69), (90, 3, 34, 98), (158, 161, 56, 59, 54, 53), (58, 57, 165, 164, 60, 63, 22, 21), (55, 54, 59, 58, 21, 20), (92, 5, 36, 100), (50, 49, 153, 152, 52, 55, 20, 19), (170, 173, 64, 67, 62, 61), (43, 42, 51, 50, 19, 16), (63, 62, 67, 66, 23, 22), (94, 7, 38, 102), (40, 104, 105, 41, 42, 43), (44, 106, 107, 45, 46, 47), (48, 108, 109, 49, 50, 51), (52, 110, 111, 53, 54, 55), (56, 112, 113, 57, 58, 59), (60, 114, 115, 61, 62, 63), (64, 116, 117, 65, 66, 67), (68, 118, 119, 69, 70, 71), (120, 116, 64, 87), (119, 123, 84, 69), (124, 106, 44, 75), (105, 127, 72, 41), (128, 108, 48, 79), (113, 131, 82, 57), (132, 114, 60, 81), (111, 135, 76, 53), (137, 45, 74, 138), (40, 136, 139, 73), (136, 137, 138, 139), (52, 77, 134, 110), (110, 134, 135, 111), (80, 61, 115, 133), (133, 115, 114, 132), (56, 83, 130, 112), (112, 130, 131, 113), (78, 49, 109, 129), (129, 109, 108, 128), (40, 73, 126, 104), (104, 126, 127, 105), (74, 45, 107, 125), (125, 107, 106, 124), (68, 85, 122, 118), (118, 122, 123, 119), (86, 65, 117, 121), (121, 117, 116, 120), (6, 95, 103, 39), (95, 94, 102, 103), (5, 6, 172, 171), (171, 172, 173, 170), (4, 93, 101, 37), (93, 92, 100, 101), (3, 4, 160, 159), (159, 160, 161, 158), (2, 91, 99, 35), (91, 90, 98, 99), (7, 0, 148, 147), (147, 148, 149, 146), (7, 147, 183, 38), (147, 146, 182, 183), (5, 171, 175, 36), (171, 170, 174, 175), (0, 89, 97, 33), (89, 88, 96, 97), (3, 159, 163, 34), (159, 158, 162, 163), (1, 141, 145, 32), (141, 140, 144, 145), (52, 152, 155, 77), (152, 153, 154, 155), (60, 164, 167, 81), (164, 165, 166, 167), (68, 176, 179, 85), (176, 177, 178, 179), (1, 2, 142, 141), (141, 142, 143, 140), (64, 173, 181, 87), (173, 172, 180, 181), (56, 161, 169, 83), (161, 160, 168, 169), (48, 143, 157, 79), (143, 142, 156, 157), (44, 149, 151, 75), (149, 148, 150, 151), (185, 184, 186, 187, 188, 189, 190, 191)])
_uv = me_cylinder_001.uv_layers.new(name='UVMap')
_uv.uv.foreach_set('vector', [0.25, 0.4269, 0.25, 0.4128, 0.25, 0.4128, 0.25, 0.4269, 0.25, 0.9375, 0.375, 0.9375, 0.375, 0.9375, 0.25, 0.9375, 0.4269, 0.25, 0.4128, 0.25, 0.4128, 0.25, 0.4269, 0.25, 0.125, 0.9375, 0.25, 0.9375, 0.25, 0.9375, 0.125, 0.9375, 0.25, 0.07307, 0.25, 0.08718, 0.25, 0.08718, 0.25, 0.07307, 0.0, 0.9375, 0.125, 0.9375, 0.125, 0.9375, 0.0, 0.9375, 0.3651, 0.3651, 0.3268, 0.381, 0.2884, 0.3969, 0.25, 0.4128, 0.1349, 0.3651, 0.119, 0.3268, 0.1031, 0.2884, 0.08718, 0.25, 0.1349, 0.1349, 0.1732, 0.119, 0.2116, 0.1031, 0.25, 0.08718, 0.3651, 0.1349, 0.381, 0.1732, 0.3969, 0.2116, 0.4128, 0.25, 0.875, 0.9375, 1.0, 0.9375, 1.0, 0.9375, 0.875, 0.9375, 0.07307, 0.25, 0.08718, 0.25, 0.08718, 0.25, 0.07307, 0.25, 1.0, 0.9375, 1.0, 1.0, 0.875, 1.0, 0.875, 0.9375, 0.875, 0.9375, 0.875, 1.0, 0.75, 1.0, 0.75, 0.9375, 0.75, 0.9375, 0.75, 1.0, 0.625, 1.0, 0.625, 0.9375, 0.625, 0.9375, 0.625, 1.0, 0.5, 1.0, 0.5, 0.9375, 0.5, 0.9375, 0.5, 1.0, 0.375, 1.0, 0.375, 0.9375, 0.375, 0.9375, 0.375, 1.0, 0.25, 1.0, 0.25, 0.9375, 0.25, 0.9375, 0.25, 1.0, 0.125, 1.0, 0.125, 0.9375, 0.125, 0.9375, 0.125, 1.0, 0.0, 1.0, 0.0, 0.9375, 0.3851, 0.3851, 0.441, 0.25, 0.4551, 0.25, 0.4654, 0.3094, 0.4443, 0.3603, 0.3951, 0.3951, 0.375, 0.9375, 0.5, 0.9375, 0.5, 0.9375, 0.375, 0.9375, 0.04163, 0.3264, 0.0346, 0.3094, 0.0346, 0.3094, 0.04163, 0.3264, 0.5, 0.9375, 0.625, 0.9375, 0.625, 0.9375, 0.5, 0.9375, 0.625, 0.9375, 0.75, 0.9375, 0.75, 0.9375, 0.625, 0.9375, 0.1736, 0.04163, 0.1906, 0.0346, 0.1906, 0.0346, 0.1736, 0.04163, 0.75, 0.9375, 0.875, 0.9375, 0.875, 0.9375, 0.75, 0.9375, 0.25, 0.49, 0.3094, 0.4654, 0.3264, 0.4584, 0.3433, 0.4513, 0.3603, 0.4443, 0.4197, 0.4197, 0.4197, 0.4197, 0.25, 0.49, 0.4584, 0.1736, 0.4654, 0.1906, 0.4654, 0.1906, 0.4584, 0.1736, 0.3851, 0.3851, 0.3951, 0.3951, 0.3951, 0.3951, 0.3851, 0.3851, 0.25, 0.4128, 0.2884, 0.3969, 0.3268, 0.381, 0.3651, 0.3651, 0.3751, 0.3751, 0.3851, 0.3851, 0.3951, 0.3951, 0.3835, 0.4115, 0.3719, 0.4279, 0.3603, 0.4443, 0.3433, 0.4513, 0.3264, 0.4584, 0.3094, 0.4654, 0.2896, 0.462, 0.2698, 0.4586, 0.25, 0.4551, 0.25, 0.441, 0.25, 0.4269, 0.3851, 0.1149, 0.3951, 0.1049, 0.3951, 0.1049, 0.3851, 0.1149, 0.3268, 0.381, 0.3651, 0.3651, 0.3651, 0.3651, 0.3268, 0.381, 0.1149, 0.1149, 0.1049, 0.1049, 0.1049, 0.1049, 0.1149, 0.1149, 0.1149, 0.3851, 0.1049, 0.3951, 0.1049, 0.3951, 0.1149, 0.3851, 0.08029, 0.4197, 0.1397, 0.4443, 0.1906, 0.4654, 0.25, 0.49, 0.25, 0.49, 0.08029, 0.4197, 0.4128, 0.25, 0.3969, 0.2116, 0.381, 0.1732, 0.3651, 0.1349, 0.3751, 0.1249, 0.3851, 0.1149, 0.3951, 0.1049, 0.4115, 0.1165, 0.4279, 0.1281, 0.4443, 0.1397, 0.4513, 0.1567, 0.4584, 0.1736, 0.4654, 0.1906, 0.462, 0.2104, 0.4586, 0.2302, 0.4551, 0.25, 0.441, 0.25, 0.4269, 0.25, 0.25, 0.08718, 0.2116, 0.1031, 0.1732, 0.119, 0.1349, 0.1349, 0.1249, 0.1249, 0.1149, 0.1149, 0.1049, 0.1049, 0.1165, 0.08853, 0.1281, 0.07211, 0.1397, 0.05569, 0.1567, 0.04866, 0.1736, 0.04163, 0.1906, 0.0346, 0.2104, 0.03803, 0.2302, 0.04145, 0.25, 0.04487, 0.25, 0.05897, 0.25, 0.07307, 0.08718, 0.25, 0.1031, 0.2884, 0.119, 0.3268, 0.1349, 0.3651, 0.1249, 0.3751, 0.1149, 0.3851, 0.1049, 0.3951, 0.08853, 0.3835, 0.07211, 0.3719, 0.05569, 0.3603, 0.04866, 0.3433, 0.04163, 0.3264, 0.0346, 0.3094, 0.03803, 0.2896, 0.04145, 0.2698, 0.04487, 0.25, 0.05897, 0.25, 0.07307, 0.25, 0.01, 0.25, 0.0346, 0.3094, 0.04163, 0.3264, 0.04866, 0.3433, 0.05569, 0.3603, 0.08029, 0.4197, 0.08029, 0.4197, 0.01, 0.25, 0.1149, 0.3851, 0.25, 0.441, 0.25, 0.4551, 0.1906, 0.4654, 0.1397, 0.4443, 0.1049, 0.3951, 0.381, 0.1732, 0.3651, 0.1349, 0.3651, 0.1349, 0.381, 0.1732, 0.3851, 0.1149, 0.25, 0.05897, 0.25, 0.04487, 0.3094, 0.0346, 0.3603, 0.05569, 0.3951, 0.1049, 0.25, 0.01, 0.1906, 0.0346, 0.1736, 0.04163, 0.1567, 0.04866, 0.1397, 0.05569, 0.08029, 0.08029, 0.08029, 0.08029, 0.25, 0.01, 0.4197, 0.08029, 0.3603, 0.05569, 0.3094, 0.0346, 0.25, 0.01, 0.25, 0.01, 0.4197, 0.08029, 0.1732, 0.119, 0.1349, 0.1349, 0.1349, 0.1349, 0.1732, 0.119, 0.49, 0.25, 0.4654, 0.1906, 0.4584, 0.1736, 0.4513, 0.1567, 0.4443, 0.1397, 0.4197, 0.08029, 0.4197, 0.08029, 0.49, 0.25, 0.1149, 0.1149, 0.05897, 0.25, 0.04487, 0.25, 0.0346, 0.1906, 0.05569, 0.1397, 0.1049, 0.1049, 0.4197, 0.4197, 0.4443, 0.3603, 0.4654, 0.3094, 0.49, 0.25, 0.49, 0.25, 0.4197, 0.4197, 0.08029, 0.08029, 0.05569, 0.1397, 0.0346, 0.1906, 0.01, 0.25, 0.01, 0.25, 0.08029, 0.08029, 0.119, 0.3268, 0.1349, 0.3651, 0.1349, 0.3651, 0.119, 0.3268, 0.3603, 0.4443, 0.3725, 0.4392, 0.3848, 0.4342, 0.397, 0.4291, 0.4443, 0.3603, 0.4197, 0.4197, 0.25, 0.4551, 0.25, 0.4623, 0.25, 0.4695, 0.25, 0.4767, 0.25, 0.49, 0.1906, 0.4654, 0.4551, 0.25, 0.4623, 0.25, 0.4695, 0.25, 0.4767, 0.25, 0.49, 0.25, 0.4654, 0.3094, 0.4443, 0.1397, 0.4392, 0.1275, 0.4342, 0.1152, 0.4291, 0.103, 0.3603, 0.05569, 0.4197, 0.08029, 0.25, 0.04487, 0.25, 0.03769, 0.25, 0.03052, 0.25, 0.02334, 0.25, 0.01, 0.3094, 0.0346, 0.1397, 0.05569, 0.1275, 0.06075, 0.1152, 0.06582, 0.103, 0.07088, 0.05569, 0.1397, 0.08029, 0.08029, 0.04487, 0.25, 0.03769, 0.25, 0.03052, 0.25, 0.02334, 0.25, 0.01, 0.25, 0.0346, 0.1906, 0.05569, 0.3603, 0.06075, 0.3725, 0.06582, 0.3848, 0.07088, 0.397, 0.1397, 0.4443, 0.08029, 0.4197, 0.04145, 0.2698, 0.04145, 0.2698, 0.04487, 0.25, 0.04487, 0.25, 0.08853, 0.3835, 0.08853, 0.3835, 0.1049, 0.3951, 0.1049, 0.3951, 0.2698, 0.4586, 0.2698, 0.4586, 0.25, 0.4551, 0.25, 0.4551, 0.3835, 0.4115, 0.3835, 0.4115, 0.3951, 0.3951, 0.3951, 0.3951, 0.4586, 0.2302, 0.4586, 0.2302, 0.4551, 0.25, 0.4551, 0.25, 0.2104, 0.03803, 0.2104, 0.03803, 0.1906, 0.0346, 0.1906, 0.0346, 0.1281, 0.07211, 0.1281, 0.07211, 0.1397, 0.05569, 0.1397, 0.05569, 0.4115, 0.1165, 0.4115, 0.1165, 0.3951, 0.1049, 0.3951, 0.1049, 0.3264, 0.4584, 0.3094, 0.4654, 0.3094, 0.4654, 0.3264, 0.4584, 0.3603, 0.4443, 0.3433, 0.4513, 0.3433, 0.4513, 0.3603, 0.4443, 0.3433, 0.4513, 0.3264, 0.4584, 0.3264, 0.4584, 0.3433, 0.4513, 0.4443, 0.1397, 0.4443, 0.1397, 0.4279, 0.1281, 0.4279, 0.1281, 0.4279, 0.1281, 0.4279, 0.1281, 0.4115, 0.1165, 0.4115, 0.1165, 0.1049, 0.1049, 0.1049, 0.1049, 0.1165, 0.08853, 0.1165, 0.08853, 0.1165, 0.08853, 0.1165, 0.08853, 0.1281, 0.07211, 0.1281, 0.07211, 0.25, 0.04487, 0.25, 0.04487, 0.2302, 0.04145, 0.2302, 0.04145, 0.2302, 0.04145, 0.2302, 0.04145, 0.2104, 0.03803, 0.2104, 0.03803, 0.4654, 0.1906, 0.4654, 0.1906, 0.462, 0.2104, 0.462, 0.2104, 0.462, 0.2104, 0.462, 0.2104, 0.4586, 0.2302, 0.4586, 0.2302, 0.3603, 0.4443, 0.3603, 0.4443, 0.3719, 0.4279, 0.3719, 0.4279, 0.3719, 0.4279, 0.3719, 0.4279, 0.3835, 0.4115, 0.3835, 0.4115, 0.3094, 0.4654, 0.3094, 0.4654, 0.2896, 0.462, 0.2896, 0.462, 0.2896, 0.462, 0.2896, 0.462, 0.2698, 0.4586, 0.2698, 0.4586, 0.05569, 0.3603, 0.05569, 0.3603, 0.07211, 0.3719, 0.07211, 0.3719, 0.07211, 0.3719, 0.07211, 0.3719, 0.08853, 0.3835, 0.08853, 0.3835, 0.0346, 0.3094, 0.0346, 0.3094, 0.03803, 0.2896, 0.03803, 0.2896, 0.03803, 0.2896, 0.03803, 0.2896, 0.04145, 0.2698, 0.04145, 0.2698, 0.08718, 0.25, 0.1031, 0.2884, 0.1031, 0.2884, 0.08718, 0.25, 0.1031, 0.2884, 0.119, 0.3268, 0.119, 0.3268, 0.1031, 0.2884, 0.1349, 0.1349, 0.08718, 0.25, 0.07307, 0.25, 0.1249, 0.1249, 0.1249, 0.1249, 0.07307, 0.25, 0.05897, 0.25, 0.1149, 0.1149, 0.25, 0.08718, 0.2116, 0.1031, 0.2116, 0.1031, 0.25, 0.08718, 0.2116, 0.1031, 0.1732, 0.119, 0.1732, 0.119, 0.2116, 0.1031, 0.3651, 0.1349, 0.25, 0.08718, 0.25, 0.07307, 0.3751, 0.1249, 0.3751, 0.1249, 0.25, 0.07307, 0.25, 0.05897, 0.3851, 0.1149, 0.4128, 0.25, 0.3969, 0.2116, 0.3969, 0.2116, 0.4128, 0.25, 0.3969, 0.2116, 0.381, 0.1732, 0.381, 0.1732, 0.3969, 0.2116, 0.1349, 0.3651, 0.25, 0.4128, 0.25, 0.4269, 0.1249, 0.3751, 0.1249, 0.3751, 0.25, 0.4269, 0.25, 0.441, 0.1149, 0.3851, 0.1349, 0.3651, 0.1249, 0.3751, 0.1249, 0.3751, 0.1349, 0.3651, 0.1249, 0.3751, 0.1149, 0.3851, 0.1149, 0.3851, 0.1249, 0.3751, 0.1349, 0.1349, 0.1249, 0.1249, 0.1249, 0.1249, 0.1349, 0.1349, 0.1249, 0.1249, 0.1149, 0.1149, 0.1149, 0.1149, 0.1249, 0.1249, 0.25, 0.4128, 0.2884, 0.3969, 0.2884, 0.3969, 0.25, 0.4128, 0.2884, 0.3969, 0.3268, 0.381, 0.3268, 0.381, 0.2884, 0.3969, 0.3651, 0.1349, 0.3751, 0.1249, 0.3751, 0.1249, 0.3651, 0.1349, 0.3751, 0.1249, 0.3851, 0.1149, 0.3851, 0.1149, 0.3751, 0.1249, 0.3651, 0.3651, 0.3751, 0.3751, 0.3751, 0.3751, 0.3651, 0.3651, 0.3751, 0.3751, 0.3851, 0.3851, 0.3851, 0.3851, 0.3751, 0.3751, 0.4443, 0.1397, 0.4513, 0.1567, 0.4513, 0.1567, 0.4443, 0.1397, 0.4513, 0.1567, 0.4584, 0.1736, 0.4584, 0.1736, 0.4513, 0.1567, 0.1397, 0.05569, 0.1567, 0.04866, 0.1567, 0.04866, 0.1397, 0.05569, 0.1567, 0.04866, 0.1736, 0.04163, 0.1736, 0.04163, 0.1567, 0.04866, 0.05569, 0.3603, 0.04866, 0.3433, 0.04866, 0.3433, 0.05569, 0.3603, 0.04866, 0.3433, 0.04163, 0.3264, 0.04163, 0.3264, 0.04866, 0.3433, 0.3651, 0.3651, 0.4128, 0.25, 0.4269, 0.25, 0.3751, 0.3751, 0.3751, 0.3751, 0.4269, 0.25, 0.441, 0.25, 0.3851, 0.3851, 0.04487, 0.25, 0.05897, 0.25, 0.05897, 0.25, 0.04487, 0.25, 0.05897, 0.25, 0.07307, 0.25, 0.07307, 0.25, 0.05897, 0.25, 0.25, 0.04487, 0.25, 0.05897, 0.25, 0.05897, 0.25, 0.04487, 0.25, 0.05897, 0.25, 0.07307, 0.25, 0.07307, 0.25, 0.05897, 0.4551, 0.25, 0.441, 0.25, 0.441, 0.25, 0.4551, 0.25, 0.441, 0.25, 0.4269, 0.25, 0.4269, 0.25, 0.441, 0.25, 0.25, 0.4551, 0.25, 0.441, 0.25, 0.441, 0.25, 0.4551, 0.25, 0.441, 0.25, 0.4269, 0.25, 0.4269, 0.25, 0.441, 0.0, 0.0, 0.0, 0.0, 0.0, 0.0, 0.0, 0.0, 0.0, 0.0, 0.0, 0.0, 0.0, 0.0, 0.0, 0.0])
me_cylinder_001.update()
me_cylinder_001.normals_split_custom_set([tuple(v) for v in zip(*[iter([-5.57e-08, 0.6161, -0.7877, -5.57e-08, 0.6161, -0.7877, -5.57e-08, 0.6161, -0.7877, -5.57e-08, 0.6161, -0.7877, 1.0, 0.0, 0.0, 1.0, 0.0, 0.0, 1.0, 0.0, 0.0, 1.0, 0.0, 0.0, 2.188e-08, 0.7877, 0.6161, 2.188e-08, 0.7877, 0.6161, 2.188e-08, 0.7877, 0.6161, 2.188e-08, 0.7877, 0.6161, 1.0, -8.095e-06, 0.0, 1.0, -8.095e-06, 0.0, 1.0, -8.095e-06, 0.0, 1.0, -8.095e-06, 0.0, 1.194e-07, -0.6161, 0.7877, 1.194e-07, -0.6161, 0.7877, 1.194e-07, -0.6161, 0.7877, 1.194e-07, -0.6161, 0.7877, 1.0, 0.0, 0.0, 1.0, 0.0, 0.0, 1.0, 0.0, 0.0, 1.0, 0.0, 0.0, -1.0, -1.565e-06, 0.0, -1.0, -1.565e-06, 0.0, -1.0, -1.565e-06, 0.0, -1.0, -1.565e-06, 0.0, -1.0, -1.565e-06, 0.0, -1.0, -1.565e-06, 0.0, -1.0, -1.565e-06, 0.0, -1.0, -1.565e-06, 0.0, -1.0, -1.565e-06, 0.0, -1.0, -1.565e-06, 0.0, -1.0, -1.565e-06, 0.0, -1.0, -1.565e-06, 0.0, -1.0, -1.565e-06, 0.0, -1.0, -1.565e-06, 0.0, -1.0, -1.565e-06, 0.0, -1.0, -1.565e-06, 0.0, 1.0, -1.69e-07, 0.0, 1.0, -1.69e-07, 0.0, 1.0, -1.69e-07, 0.0, 1.0, -1.69e-07, 0.0, 7.957e-09, -0.7877, -0.6161, 7.957e-09, -0.7877, -0.6161, 7.957e-09, -0.7877, -0.6161, 7.957e-09, -0.7877, -0.6161, -1.463e-08, -1.236e-07, 1.0, -1.463e-08, -1.236e-07, 1.0, -1.463e-08, -1.236e-07, 1.0, -1.463e-08, -1.236e-07, 1.0, 1.795e-07, -0.7071, 0.7071, 1.795e-07, -0.7071, 0.7071, 1.795e-07, -0.7071, 0.7071, 1.795e-07, -0.7071, 0.7071, 1.703e-07, -1.0, 1.766e-07, 1.703e-07, -1.0, 1.766e-07, 1.703e-07, -1.0, 1.766e-07, 1.703e-07, -1.0, 1.766e-07, -2.98e-08, -0.7071, -0.7071, -2.98e-08, -0.7071, -0.7071, -2.98e-08, -0.7071, -0.7071, -2.98e-08, -0.7071, -0.7071, -7.395e-08, 6.181e-08, -1.0, -7.395e-08, 6.181e-08, -1.0, -7.395e-08, 6.181e-08, -1.0, -7.395e-08, 6.181e-08, -1.0, -2.293e-07, 0.7071, -0.7071, -2.293e-07, 0.7071, -0.7071, -2.293e-07, 0.7071, -0.7071, -2.293e-07, 0.7071, -0.7071, -2.129e-07, 1.0, -3.532e-07, -2.129e-07, 1.0, -3.532e-07, -2.129e-07, 1.0, -3.532e-07, -2.129e-07, 1.0, -3.532e-07, 2.952e-08, 0.7071, 0.7071, 2.952e-08, 0.7071, 0.7071, 2.952e-08, 0.7071, 0.7071, 2.952e-08, 0.7071, 0.7071, -1.0, -1.813e-06, 3.068e-07, -1.0, -1.813e-06, 3.068e-07, -1.0, -1.813e-06, 3.068e-07, -1.0, -1.813e-06, 3.068e-07, -1.0, -1.813e-06, 3.068e-07, -1.0, -1.813e-06, 3.068e-07, 1.0, 1.69e-07, 0.0, 1.0, 1.69e-07, 0.0, 1.0, 1.69e-07, 0.0, 1.0, 1.69e-07, 0.0, -4.077e-08, 0.9622, -0.2725, -4.077e-08, 0.9622, -0.2725, -4.077e-08, 0.9622, -0.2725, -4.077e-08, 0.9622, -0.2725, 1.0, 4.048e-06, 0.0, 1.0, 4.048e-06, 0.0, 1.0, 4.048e-06, 0.0, 1.0, 4.048e-06, 0.0, 1.0, 0.0, -2.094e-06, 1.0, 0.0, -2.094e-06, 1.0, 0.0, -2.094e-06, 1.0, 0.0, -2.094e-06, -1.919e-08, -0.2725, -0.9622, -1.919e-08, -0.2725, -0.9622, -1.919e-08, -0.2725, -0.9622, -1.919e-08, -0.2725, -0.9622, 1.0, 0.0, 1.481e-06, 1.0, 0.0, 1.481e-06, 1.0, 0.0, 1.481e-06, 1.0, 0.0, 1.481e-06, -1.0, 1.325e-06, 0.0, -1.0, 1.325e-06, 0.0, -1.0, 1.325e-06, 0.0, -1.0, 1.325e-06, 0.0, -1.0, 1.325e-06, 0.0, -1.0, 1.325e-06, 0.0, -1.0, 1.325e-06, 0.0, -1.0, 1.325e-06, 0.0, 4.197e-09, -0.9622, 0.2725, 4.197e-09, -0.9622, 0.2725, 4.197e-09, -0.9622, 0.2725, 4.197e-09, -0.9622, 0.2725, 6.458e-09, -0.9909, -0.1346, 6.458e-09, -0.9909, -0.1346, 6.458e-09, -0.9909, -0.1346, 6.458e-09, -0.9909, -0.1346, -1.0, 5.151e-07, -4.677e-07, -1.0, 5.151e-07, -4.677e-07, -1.0, 5.151e-07, -4.677e-07, -1.0, 5.151e-07, -4.677e-07, -1.0, 5.151e-07, -4.677e-07, -1.0, 5.151e-07, -4.677e-07, -1.0, 5.151e-07, -4.677e-07, -1.0, 5.151e-07, -4.677e-07, -1.0, 5.151e-07, -4.677e-07, -1.0, 5.151e-07, -4.677e-07, -1.0, 5.151e-07, -4.677e-07, -1.0, 5.151e-07, -4.677e-07, -1.0, 5.151e-07, -4.677e-07, -1.0, 5.151e-07, -4.677e-07, -1.0, 5.151e-07, -4.677e-07, -1.0, 5.151e-07, -4.677e-07, -1.0, 5.151e-07, -4.677e-07, -1.0, 5.151e-07, -4.677e-07, -6.458e-08, 0.1346, -0.9909, -6.458e-08, 0.1346, -0.9909, -6.458e-08, 0.1346, -0.9909, -6.458e-08, 0.1346, -0.9909, -3.958e-08, -0.336, -0.9419, -3.958e-08, -0.336, -0.9419, -3.958e-08, -0.336, -0.9419, -3.958e-08, -0.336, -0.9419, -1.13e-08, 0.9909, 0.1346, -1.13e-08, 0.9909, 0.1346, -1.13e-08, 0.9909, 0.1346, -1.13e-08, 0.9909, 0.1346, 7.75e-08, -0.1346, 0.9909, 7.75e-08, -0.1346, 0.9909, 7.75e-08, -0.1346, 0.9909, 7.75e-08, -0.1346, 0.9909, -1.0, -6.03e-06, 0.0, -1.0, -6.03e-06, 0.0, -1.0, -6.03e-06, 0.0, -1.0, -6.03e-06, 0.0, -1.0, -6.03e-06, 0.0, -1.0, -6.03e-06, 0.0, -1.0, -1.288e-06, 3.882e-06, -1.0, -1.288e-06, 3.882e-06, -1.0, -1.288e-06, 3.882e-06, -1.0, -1.288e-06, 3.882e-06, -1.0, -1.288e-06, 3.882e-06, -1.0, -1.288e-06, 3.882e-06, -1.0, -1.288e-06, 3.882e-06, -1.0, -1.288e-06, 3.882e-06, -1.0, -1.288e-06, 3.882e-06, -1.0, -1.288e-06, 3.882e-06, -1.0, -1.288e-06, 3.882e-06, -1.0, -1.288e-06, 3.882e-06, -1.0, -1.288e-06, 3.882e-06, -1.0, -1.288e-06, 3.882e-06, -1.0, -1.288e-06, 3.882e-06, -1.0, -1.288e-06, 3.882e-06, -1.0, -1.288e-06, 3.882e-06, -1.0, -1.288e-06, 3.882e-06, -1.0, 0.0, 0.0, -1.0, 0.0, 0.0, -1.0, 0.0, 0.0, -1.0, 0.0, 0.0, -1.0, 0.0, 0.0, -1.0, 0.0, 0.0, -1.0, 0.0, 0.0, -1.0, 0.0, 0.0, -1.0, 0.0, 0.0, -1.0, 0.0, 0.0, -1.0, 0.0, 0.0, -1.0, 0.0, 0.0, -1.0, 0.0, 0.0, -1.0, 0.0, 0.0, -1.0, 0.0, 0.0, -1.0, 0.0, 0.0, -1.0, 0.0, 0.0, -1.0, 0.0, 0.0, -1.0, -6.697e-07, 0.0, -1.0, -6.697e-07, 0.0, -1.0, -6.697e-07, 0.0, -1.0, -6.697e-07, 0.0, -1.0, -6.697e-07, 0.0, -1.0, -6.697e-07, 0.0, -1.0, -6.697e-07, 0.0, -1.0, -6.697e-07, 0.0, -1.0, -6.697e-07, 0.0, -1.0, -6.697e-07, 0.0, -1.0, -6.697e-07, 0.0, -1.0, -6.697e-07, 0.0, -1.0, -6.697e-07, 0.0, -1.0, -6.697e-07, 0.0, -1.0, -6.697e-07, 0.0, -1.0, -6.697e-07, 0.0, -1.0, -6.697e-07, 0.0, -1.0, -6.697e-07, 0.0, -1.0, 0.0, 0.0, -1.0, 0.0, 0.0, -1.0, 0.0, 0.0, -1.0, 0.0, 0.0, -1.0, 0.0, 0.0, -1.0, 0.0, 0.0, -1.0, 0.0, 0.0, -1.0, 0.0, 0.0, -1.0, 0.0, 0.0, -1.0, 0.0, 0.0, -1.0, 0.0, 0.0, -1.0, 0.0, 0.0, -1.0, 0.0, 0.0, -1.0, 0.0, 0.0, -3.364e-08, 0.9419, -0.336, -3.364e-08, 0.9419, -0.336, -3.364e-08, 0.9419, -0.336, -3.364e-08, 0.9419, -0.336, -1.0, 0.0, 0.0, -1.0, 0.0, 0.0, -1.0, 0.0, 0.0, -1.0, 0.0, 0.0, -1.0, 0.0, 0.0, -1.0, 0.0, 0.0, -1.0, -5.191e-07, 0.0, -1.0, -5.191e-07, 0.0, -1.0, -5.191e-07, 0.0, -1.0, -5.191e-07, 0.0, -1.0, -5.191e-07, 0.0, -1.0, -5.191e-07, 0.0, -1.0, -5.191e-07, 0.0, -1.0, -5.191e-07, 0.0, -1.0, 0.0, 0.0, -1.0, 0.0, 0.0, -1.0, 0.0, 0.0, -1.0, 0.0, 0.0, -1.0, 0.0, 0.0, -1.0, 0.0, 0.0, 5.541e-08, 0.336, 0.9419, 5.541e-08, 0.336, 0.9419, 5.541e-08, 0.336, 0.9419, 5.541e-08, 0.336, 0.9419, -1.0, 0.0, 0.0, -1.0, 0.0, 0.0, -1.0, 0.0, 0.0, -1.0, 0.0, 0.0, -1.0, 0.0, 0.0, -1.0, 0.0, 0.0, -1.0, 0.0, 0.0, -1.0, 0.0, 0.0, -1.0, -4.946e-07, 0.0, -1.0, -4.946e-07, 0.0, -1.0, -4.946e-07, 0.0, -1.0, -4.946e-07, 0.0, -1.0, -4.946e-07, 0.0, -1.0, -4.946e-07, 0.0, -1.0, 6.03e-06, -3.154e-06, -1.0, 6.03e-06, -3.154e-06, -1.0, 6.03e-06, -3.154e-06, -1.0, 6.03e-06, -3.154e-06, -1.0, 6.03e-06, -3.154e-06, -1.0, 6.03e-06, -3.154e-06, -1.0, -6.03e-06, 0.0, -1.0, -6.03e-06, 0.0, -1.0, -6.03e-06, 0.0, -1.0, -6.03e-06, 0.0, -1.0, -6.03e-06, 0.0, -1.0, -6.03e-06, 0.0, 4.304e-08, -0.9419, 0.336, 4.304e-08, -0.9419, 0.336, 4.304e-08, -0.9419, 0.336, 4.304e-08, -0.9419, 0.336, -1.0, 0.0, 0.0, -1.0, 0.0, 0.0, -1.0, 0.0, 0.0, -1.0, 0.0, 0.0, -1.0, 0.0, 0.0, -1.0, 0.0, 0.0, -1.0, 0.0, 0.0, -1.0, 0.0, 0.0, -1.0, 0.0, 0.0, -1.0, 0.0, 0.0, -1.0, 0.0, 0.0, -1.0, 0.0, 0.0, -1.0, 2.088e-06, 1.698e-06, -1.0, 2.088e-06, 1.698e-06, -1.0, 2.088e-06, 1.698e-06, -1.0, 2.088e-06, 1.698e-06, -1.0, 2.088e-06, 1.698e-06, -1.0, 2.088e-06, 1.698e-06, -1.0, 1.044e-06, 0.0, -1.0, 1.044e-06, 0.0, -1.0, 1.044e-06, 0.0, -1.0, 1.044e-06, 0.0, -1.0, 1.044e-06, 0.0, -1.0, 1.044e-06, 0.0, -1.0, 0.0, 0.0, -1.0, 0.0, 0.0, -1.0, 0.0, 0.0, -1.0, 0.0, 0.0, -1.0, 0.0, 0.0, -1.0, 0.0, 0.0, -1.0, -2.088e-06, 0.0, -1.0, -2.088e-06, 0.0, -1.0, -2.088e-06, 0.0, -1.0, -2.088e-06, 0.0, -1.0, -2.088e-06, 0.0, -1.0, -2.088e-06, 0.0, -1.0, 4.175e-06, 0.0, -1.0, 4.175e-06, 0.0, -1.0, 4.175e-06, 0.0, -1.0, 4.175e-06, 0.0, -1.0, 4.175e-06, 0.0, -1.0, 4.175e-06, 0.0, -1.0, 3.132e-06, 0.0, -1.0, 3.132e-06, 0.0, -1.0, 3.132e-06, 0.0, -1.0, 3.132e-06, 0.0, -1.0, 3.132e-06, 0.0, -1.0, 3.132e-06, 0.0, -6.27e-08, 0.2383, -0.9712, -6.27e-08, 0.2383, -0.9712, -6.27e-08, 0.2383, -0.9712, -6.27e-08, 0.2383, -0.9712, 5.846e-08, 0.2383, 0.9712, 5.846e-08, 0.2383, 0.9712, 5.846e-08, 0.2383, 0.9712, 5.846e-08, 0.2383, 0.9712, -7.86e-08, 0.9712, 0.2383, -7.86e-08, 0.9712, 0.2383, -7.86e-08, 0.9712, 0.2383, -7.86e-08, 0.9712, 0.2383, 2.769e-08, -0.9712, 0.2383, 2.769e-08, -0.9712, 0.2383, 2.769e-08, -0.9712, 0.2383, 2.769e-08, -0.9712, 0.2383, 5.267e-08, -0.2383, 0.9712, 5.267e-08, -0.2383, 0.9712, 5.267e-08, -0.2383, 0.9712, 5.267e-08, -0.2383, 0.9712, -5.667e-08, -0.5472, -0.837, -5.667e-08, -0.5472, -0.837, -5.667e-08, -0.5472, -0.837, -5.667e-08, -0.5472, -0.837, -6.357e-08, 0.5472, -0.837, -6.357e-08, 0.5472, -0.837, -6.357e-08, 0.5472, -0.837, -6.357e-08, 0.5472, -0.837, -6.994e-08, -0.2383, -0.9712, -6.994e-08, -0.2383, -0.9712, -6.994e-08, -0.2383, -0.9712, -6.994e-08, -0.2383, -0.9712, 3.837e-08, 0.2725, 0.9622, 3.837e-08, 0.2725, 0.9622, 3.837e-08, 0.2725, 0.9622, 3.837e-08, 0.2725, 0.9622, 5.756e-08, -0.2725, 0.9622, 5.756e-08, -0.2725, 0.9622, 5.756e-08, -0.2725, 0.9622, 5.756e-08, -0.2725, 0.9622, 7.105e-08, 0.0, 1.0, 7.105e-08, 0.0, 1.0, 7.105e-08, 0.0, 1.0, 7.105e-08, 0.0, 1.0, -3.944e-08, -0.837, -0.5472, -3.944e-08, -0.837, -0.5472, -3.944e-08, -0.837, -0.5472, -3.944e-08, -0.837, -0.5472, -7.927e-08, -0.581, -0.8139, -7.927e-08, -0.581, -0.8139, -7.927e-08, -0.581, -0.8139, -7.927e-08, -0.581, -0.8139, -3.065e-08, 0.9712, -0.2383, -3.065e-08, 0.9712, -0.2383, -3.065e-08, 0.9712, -0.2383, -3.065e-08, 0.9712, -0.2383, -5.745e-08, 0.8139, -0.581, -5.745e-08, 0.8139, -0.581, -5.745e-08, 0.8139, -0.581, -5.745e-08, 0.8139, -0.581, 1.111e-08, -0.9712, -0.2383, 1.111e-08, -0.9712, -0.2383, 1.111e-08, -0.9712, -0.2383, 1.111e-08, -0.9712, -0.2383, -2.064e-08, -0.8139, -0.581, -2.064e-08, -0.8139, -0.581, -2.064e-08, -0.8139, -0.581, -2.064e-08, -0.8139, -0.581, 1.339e-08, -0.837, 0.5472, 1.339e-08, -0.837, 0.5472, 1.339e-08, -0.837, 0.5472, 1.339e-08, -0.837, 0.5472, 1.268e-08, -0.581, 0.8139, 1.268e-08, -0.581, 0.8139, 1.268e-08, -0.581, 0.8139, 1.268e-08, -0.581, 0.8139, 6.849e-08, -0.5472, 0.837, 6.849e-08, -0.5472, 0.837, 6.849e-08, -0.5472, 0.837, 6.849e-08, -0.5472, 0.837, 5.295e-08, -0.8139, 0.581, 5.295e-08, -0.8139, 0.581, 5.295e-08, -0.8139, 0.581, 5.295e-08, -0.8139, 0.581, 2.13e-08, 0.5472, 0.837, 2.13e-08, 0.5472, 0.837, 2.13e-08, 0.5472, 0.837, 2.13e-08, 0.5472, 0.837, -1.466e-08, 0.8139, 0.581, -1.466e-08, 0.8139, 0.581, -1.466e-08, 0.8139, 0.581, -1.466e-08, 0.8139, 0.581, 1.496e-08, 0.837, 0.5472, 1.496e-08, 0.837, 0.5472, 1.496e-08, 0.837, 0.5472, 1.496e-08, 0.837, 0.5472, 5.074e-08, 0.581, 0.8139, 5.074e-08, 0.581, 0.8139, 5.074e-08, 0.581, 0.8139, 5.074e-08, 0.581, 0.8139, -6.461e-08, 0.837, -0.5472, -6.461e-08, 0.837, -0.5472, -6.461e-08, 0.837, -0.5472, -6.461e-08, 0.837, -0.5472, -6.342e-08, 0.581, -0.8139, -6.342e-08, 0.581, -0.8139, -6.342e-08, 0.581, -0.8139, -6.342e-08, 0.581, -0.8139, -1.484e-09, -0.9419, -0.336, -1.484e-09, -0.9419, -0.336, -1.484e-09, -0.9419, -0.336, -1.484e-09, -0.9419, -0.336, 1.868e-08, -1.0, -8.99e-07, 1.868e-08, -1.0, -8.99e-07, 1.868e-08, -1.0, -8.99e-07, 1.868e-08, -1.0, -8.99e-07, -1.0, 5.551e-06, 0.0, -1.0, 5.551e-06, 0.0, -1.0, 5.551e-06, 0.0, -1.0, 5.551e-06, 0.0, -1.0, -4.227e-06, 0.0, -1.0, -4.227e-06, 0.0, -1.0, -4.227e-06, 0.0, -1.0, -4.227e-06, 0.0, 8.707e-08, -0.336, 0.9419, 8.707e-08, -0.336, 0.9419, 8.707e-08, -0.336, 0.9419, 8.707e-08, -0.336, 0.9419, 7.726e-08, -4.034e-07, 1.0, 7.726e-08, -4.034e-07, 1.0, 7.726e-08, -4.034e-07, 1.0, 7.726e-08, -4.034e-07, 1.0, -1.0, 0.0, 0.0, -1.0, 0.0, 0.0, -1.0, 0.0, 0.0, -1.0, 0.0, 0.0, -1.0, 0.0, 0.0, -1.0, 0.0, 0.0, -1.0, 0.0, 0.0, -1.0, 0.0, 0.0, 2.474e-09, 0.9419, 0.336, 2.474e-09, 0.9419, 0.336, 2.474e-09, 0.9419, 0.336, 2.474e-09, 0.9419, 0.336, -1.868e-08, 1.0, 4.495e-07, -1.868e-08, 1.0, 4.495e-07, -1.868e-08, 1.0, 4.495e-07, -1.868e-08, 1.0, 4.495e-07, -1.0, 5.551e-06, 0.0, -1.0, 5.551e-06, 0.0, -1.0, 5.551e-06, 0.0, -1.0, 5.551e-06, 0.0, -1.0, -4.227e-06, 0.0, -1.0, -4.227e-06, 0.0, -1.0, -4.227e-06, 0.0, -1.0, -4.227e-06, 0.0, 5.57e-08, -0.7877, 0.6161, 5.57e-08, -0.7877, 0.6161, 5.57e-08, -0.7877, 0.6161, 5.57e-08, -0.7877, 0.6161, 6.48e-08, -0.514, 0.8578, 6.48e-08, -0.514, 0.8578, 6.48e-08, -0.514, 0.8578, 6.48e-08, -0.514, 0.8578, 0.0, 0.6161, 0.7877, 0.0, 0.6161, 0.7877, 0.0, 0.6161, 0.7877, 0.0, 0.6161, 0.7877, -6.172e-09, 0.8578, 0.514, -6.172e-09, 0.8578, 0.514, -6.172e-09, 0.8578, 0.514, -6.172e-09, 0.8578, 0.514, -5.541e-08, 0.336, -0.9419, -5.541e-08, 0.336, -0.9419, -5.541e-08, 0.336, -0.9419, -5.541e-08, 0.336, -0.9419, -6.321e-08, 2.689e-07, -1.0, -6.321e-08, 2.689e-07, -1.0, -6.321e-08, 2.689e-07, -1.0, -6.321e-08, 2.689e-07, -1.0, -6.365e-08, 0.7877, -0.6161, -6.365e-08, 0.7877, -0.6161, -6.365e-08, 0.7877, -0.6161, -6.365e-08, 0.7877, -0.6161, -7.406e-08, 0.514, -0.8578, -7.406e-08, 0.514, -0.8578, -7.406e-08, 0.514, -0.8578, -7.406e-08, 0.514, -0.8578, -2.387e-08, -0.6161, -0.7877, -2.387e-08, -0.6161, -0.7877, -2.387e-08, -0.6161, -0.7877, -2.387e-08, -0.6161, -0.7877, -2.469e-08, -0.8578, -0.514, -2.469e-08, -0.8578, -0.514, -2.469e-08, -0.8578, -0.514, -2.469e-08, -0.8578, -0.514, -3.028e-08, -0.9622, -0.2725, -3.028e-08, -0.9622, -0.2725, -3.028e-08, -0.9622, -0.2725, -3.028e-08, -0.9622, -0.2725, -7.472e-08, -1.0, 9.485e-07, -7.472e-08, -1.0, 9.485e-07, -7.472e-08, -1.0, 9.485e-07, -7.472e-08, -1.0, 9.485e-07, -9.593e-08, 0.2725, -0.9622, -9.593e-08, 0.2725, -0.9622, -9.593e-08, 0.2725, -0.9622, -9.593e-08, 0.2725, -0.9622, -5.329e-08, 0.0, -1.0, -5.329e-08, 0.0, -1.0, -5.329e-08, 0.0, -1.0, -5.329e-08, 0.0, -1.0, -6.296e-09, 0.9622, 0.2725, -6.296e-09, 0.9622, 0.2725, -6.296e-09, 0.9622, 0.2725, -6.296e-09, 0.9622, 0.2725, 0.0, 1.0, 0.0, 0.0, 1.0, 0.0, 0.0, 1.0, 0.0, 0.0, 1.0, 0.0, -1.0, 0.0, 0.0, -1.0, 0.0, 0.0, -1.0, 0.0, 0.0, -1.0, 0.0, 0.0, -1.0, 0.0, 0.0, -1.0, 0.0, 0.0, -1.0, 0.0, 0.0, -1.0, 0.0, 0.0, -4.521e-08, -0.1346, -0.9909, -4.521e-08, -0.1346, -0.9909, -4.521e-08, -0.1346, -0.9909, -4.521e-08, -0.1346, -0.9909, -2.16e-08, -0.514, -0.8578, -2.16e-08, -0.514, -0.8578, -2.16e-08, -0.514, -0.8578, -2.16e-08, -0.514, -0.8578, 2.583e-08, -0.9909, 0.1346, 2.583e-08, -0.9909, 0.1346, 2.583e-08, -0.9909, 0.1346, 2.583e-08, -0.9909, 0.1346, 8.023e-08, -0.8578, 0.514, 8.023e-08, -0.8578, 0.514, 8.023e-08, -0.8578, 0.514, 8.023e-08, -0.8578, 0.514, 3.875e-08, 0.1346, 0.9909, 3.875e-08, 0.1346, 0.9909, 3.875e-08, 0.1346, 0.9909, 3.875e-08, 0.1346, 0.9909, 4.32e-08, 0.514, 0.8578, 4.32e-08, 0.514, 0.8578, 4.32e-08, 0.514, 0.8578, 4.32e-08, 0.514, 0.8578, -5.974e-08, 0.9909, -0.1346, -5.974e-08, 0.9909, -0.1346, -5.974e-08, 0.9909, -0.1346, -5.974e-08, 0.9909, -0.1346, -4.32e-08, 0.8578, -0.514, -4.32e-08, 0.8578, -0.514, -4.32e-08, 0.8578, -0.514, -4.32e-08, 0.8578, -0.514, 1.0, 0.0, 0.0, 1.0, 0.0, 0.0, 1.0, 0.0, 0.0, 1.0, 0.0, 0.0, 1.0, 0.0, 0.0, 1.0, 0.0, 0.0, 1.0, 0.0, 0.0, 1.0, 0.0, 0.0])] * 3)])

# ---- objects
ob_sphere = bpy.data.objects.new('Sphere', me_sphere)
ob_cube = bpy.data.objects.new('Cube', me_cube_001)
ob_cylinder = bpy.data.objects.new('Cylinder', me_cylinder)
ob_cylinder_001 = bpy.data.objects.new('Cylinder.001', me_cylinder_001)

# ---- transforms, parenting, visibility, modifiers, constraints
ob_sphere.location = (0.0, 0.0, 0.0)
ob_cube.location = (0.0, 0.0, 0.0)
ob_cylinder.location = (0.0, 0.0, 0.0)
ob_cylinder.rotation_euler = (-1.629e-07, 0.0, 0.0)
ob_cylinder.color = (0.8, 0.8, 0.8, 1.0)
ob_cylinder_001.location = (0.0, 0.0, 0.0)
ob_cylinder_001.rotation_euler = (-1.629e-07, 0.0, 0.0)
ob_cylinder_001.color = (0.8, 0.8, 0.8, 1.0)

# ---- collection membership
col_main__scene.objects.link(ob_sphere)
col_main__scene.objects.link(ob_cube)
col_main__scene.objects.link(ob_cylinder)
col_main__scene.objects.link(ob_cylinder_001)

# ---- scene / render settings (as saved in the file)
scene.frame_start = 1; scene.frame_end = 250; scene.frame_set(1)
scene.render.engine = 'BLENDER_EEVEE_NEXT'
scene.eevee.use_taa_reprojection = False
scene.eevee.use_volume_custom_range = False
scene.eevee.use_shadows = False
bpy.context.view_layer.update()

# ---- added for rendering (the .blend has no active camera and no usable light): camera, sun
cam_auto = bpy.data.cameras.new('AutoCamera')
cam_auto.lens = 50.0
cam_auto.sensor_width = 36.0
cam_auto.clip_end = 1000.0
ob_auto_camera = bpy.data.objects.new('AutoCamera', cam_auto)
scene.collection.objects.link(ob_auto_camera)
ob_auto_camera.location = (2.56976, -2.87124, 1.91416)
ob_auto_camera.rotation_euler = (1.09748, -7.21219e-08, 0.694738)
scene.camera = ob_auto_camera
light_auto_sun = bpy.data.lights.new('AutoSun', 'SUN')
light_auto_sun.energy = 3.0
light_auto_sun.angle = 0.0523599
ob_auto_sun = bpy.data.objects.new('AutoSun', light_auto_sun)
scene.collection.objects.link(ob_auto_sun)
ob_auto_sun.rotation_euler = (0.872665, 0.174533, 0.523599)
bpy.context.view_layer.update()
